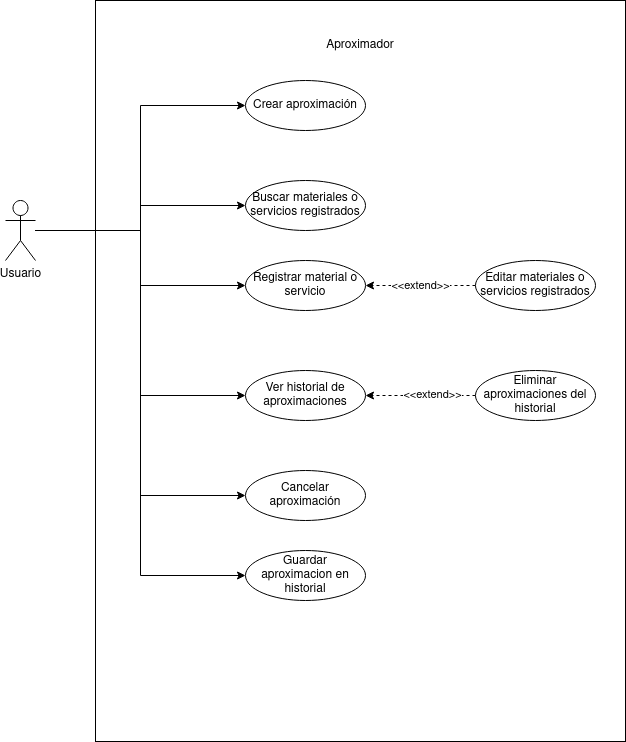

The diagram above was exported from draw.io. Its source (the exported page's mxGraphModel, read from the mxfile embedded in the PNG):
<mxGraphModel dx="868" dy="458" grid="1" gridSize="10" guides="1" tooltips="1" connect="1" arrows="1" fold="1" page="1" pageScale="1" pageWidth="850" pageHeight="1100" math="0" shadow="0">
  <root>
    <mxCell id="0" />
    <mxCell id="1" parent="0" />
    <mxCell id="rIZ2311tvUyVNonsmRdE-2" value="" style="rounded=0;whiteSpace=wrap;html=1;" parent="1" vertex="1">
      <mxGeometry x="150" width="530" height="741" as="geometry" />
    </mxCell>
    <mxCell id="rIZ2311tvUyVNonsmRdE-5" value="&lt;div&gt;Aproximador&lt;/div&gt;" style="text;html=1;strokeColor=none;fillColor=none;align=center;verticalAlign=middle;whiteSpace=wrap;rounded=0;" parent="1" vertex="1">
      <mxGeometry x="365" y="10" width="100" height="70" as="geometry" />
    </mxCell>
    <mxCell id="rIZ2311tvUyVNonsmRdE-40" style="edgeStyle=orthogonalEdgeStyle;rounded=0;orthogonalLoop=1;jettySize=auto;html=1;entryX=0;entryY=0.5;entryDx=0;entryDy=0;" parent="1" source="rIZ2311tvUyVNonsmRdE-6" target="rIZ2311tvUyVNonsmRdE-37" edge="1">
      <mxGeometry relative="1" as="geometry" />
    </mxCell>
    <mxCell id="rIZ2311tvUyVNonsmRdE-41" style="edgeStyle=orthogonalEdgeStyle;rounded=0;orthogonalLoop=1;jettySize=auto;html=1;entryX=0;entryY=0.5;entryDx=0;entryDy=0;" parent="1" source="rIZ2311tvUyVNonsmRdE-6" target="rIZ2311tvUyVNonsmRdE-38" edge="1">
      <mxGeometry relative="1" as="geometry" />
    </mxCell>
    <mxCell id="rIZ2311tvUyVNonsmRdE-49" style="edgeStyle=orthogonalEdgeStyle;rounded=0;orthogonalLoop=1;jettySize=auto;html=1;entryX=0;entryY=0.5;entryDx=0;entryDy=0;" parent="1" source="rIZ2311tvUyVNonsmRdE-6" target="rIZ2311tvUyVNonsmRdE-48" edge="1">
      <mxGeometry relative="1" as="geometry" />
    </mxCell>
    <mxCell id="id6ldkZ3jOYu4t_O8EzH-12" style="edgeStyle=orthogonalEdgeStyle;rounded=0;orthogonalLoop=1;jettySize=auto;html=1;entryX=0;entryY=0.5;entryDx=0;entryDy=0;" parent="1" source="rIZ2311tvUyVNonsmRdE-6" target="id6ldkZ3jOYu4t_O8EzH-11" edge="1">
      <mxGeometry relative="1" as="geometry" />
    </mxCell>
    <mxCell id="gEfvNFeC_bEosCafFLG6-1" style="edgeStyle=orthogonalEdgeStyle;rounded=0;orthogonalLoop=1;jettySize=auto;html=1;entryX=0;entryY=0.5;entryDx=0;entryDy=0;" edge="1" parent="1" source="rIZ2311tvUyVNonsmRdE-6" target="id6ldkZ3jOYu4t_O8EzH-13">
      <mxGeometry relative="1" as="geometry" />
    </mxCell>
    <mxCell id="gEfvNFeC_bEosCafFLG6-4" style="edgeStyle=orthogonalEdgeStyle;rounded=0;orthogonalLoop=1;jettySize=auto;html=1;entryX=0;entryY=0.5;entryDx=0;entryDy=0;" edge="1" parent="1" source="rIZ2311tvUyVNonsmRdE-6" target="id6ldkZ3jOYu4t_O8EzH-14">
      <mxGeometry relative="1" as="geometry" />
    </mxCell>
    <mxCell id="rIZ2311tvUyVNonsmRdE-6" value="&lt;div&gt;Usuario&lt;br&gt;&lt;/div&gt;&lt;div&gt;&lt;br&gt;&lt;/div&gt;" style="shape=umlActor;verticalLabelPosition=bottom;verticalAlign=top;html=1;outlineConnect=0;" parent="1" vertex="1">
      <mxGeometry x="60" y="200" width="30" height="60" as="geometry" />
    </mxCell>
    <mxCell id="rIZ2311tvUyVNonsmRdE-37" value="Crear aproximación" style="ellipse;whiteSpace=wrap;html=1;" parent="1" vertex="1">
      <mxGeometry x="300" y="80" width="120" height="50" as="geometry" />
    </mxCell>
    <mxCell id="rIZ2311tvUyVNonsmRdE-38" value="&lt;div&gt;Registrar material o&lt;/div&gt;&lt;div&gt;servicio&lt;br&gt;&lt;/div&gt;" style="ellipse;whiteSpace=wrap;html=1;" parent="1" vertex="1">
      <mxGeometry x="300" y="260" width="120" height="50" as="geometry" />
    </mxCell>
    <mxCell id="rIZ2311tvUyVNonsmRdE-48" value="Ver historial de aproximaciones" style="ellipse;whiteSpace=wrap;html=1;" parent="1" vertex="1">
      <mxGeometry x="300" y="370" width="120" height="50" as="geometry" />
    </mxCell>
    <mxCell id="gEfvNFeC_bEosCafFLG6-2" style="edgeStyle=orthogonalEdgeStyle;rounded=0;orthogonalLoop=1;jettySize=auto;html=1;exitX=0;exitY=0.5;exitDx=0;exitDy=0;entryX=1;entryY=0.5;entryDx=0;entryDy=0;dashed=1;" edge="1" parent="1" source="id6ldkZ3jOYu4t_O8EzH-6" target="rIZ2311tvUyVNonsmRdE-48">
      <mxGeometry relative="1" as="geometry" />
    </mxCell>
    <mxCell id="gEfvNFeC_bEosCafFLG6-3" value="&lt;div&gt;&amp;lt;&amp;lt;extend&amp;gt;&amp;gt;&lt;/div&gt;" style="edgeLabel;html=1;align=center;verticalAlign=middle;resizable=0;points=[];" vertex="1" connectable="0" parent="gEfvNFeC_bEosCafFLG6-2">
      <mxGeometry x="-0.2" y="-2" relative="1" as="geometry">
        <mxPoint as="offset" />
      </mxGeometry>
    </mxCell>
    <mxCell id="id6ldkZ3jOYu4t_O8EzH-6" value="Eliminar aproximaciones del historial" style="ellipse;whiteSpace=wrap;html=1;" parent="1" vertex="1">
      <mxGeometry x="530" y="370" width="120" height="50" as="geometry" />
    </mxCell>
    <mxCell id="id6ldkZ3jOYu4t_O8EzH-10" value="&amp;lt;&amp;lt;extend&amp;gt;&amp;gt;" style="edgeStyle=orthogonalEdgeStyle;rounded=0;orthogonalLoop=1;jettySize=auto;html=1;entryX=1;entryY=0.5;entryDx=0;entryDy=0;dashed=1;" parent="1" source="id6ldkZ3jOYu4t_O8EzH-8" target="rIZ2311tvUyVNonsmRdE-38" edge="1">
      <mxGeometry relative="1" as="geometry" />
    </mxCell>
    <mxCell id="id6ldkZ3jOYu4t_O8EzH-8" value="Editar materiales o servicios registrados" style="ellipse;whiteSpace=wrap;html=1;" parent="1" vertex="1">
      <mxGeometry x="530" y="260" width="120" height="50" as="geometry" />
    </mxCell>
    <mxCell id="id6ldkZ3jOYu4t_O8EzH-11" value="Buscar materiales o servicios registrados" style="ellipse;whiteSpace=wrap;html=1;" parent="1" vertex="1">
      <mxGeometry x="300" y="180" width="120" height="50" as="geometry" />
    </mxCell>
    <mxCell id="id6ldkZ3jOYu4t_O8EzH-13" value="Cancelar aproximación" style="ellipse;whiteSpace=wrap;html=1;" parent="1" vertex="1">
      <mxGeometry x="300" y="470" width="120" height="50" as="geometry" />
    </mxCell>
    <mxCell id="id6ldkZ3jOYu4t_O8EzH-14" value="Guardar aproximacion en historial" style="ellipse;whiteSpace=wrap;html=1;" parent="1" vertex="1">
      <mxGeometry x="300" y="550" width="120" height="50" as="geometry" />
    </mxCell>
  </root>
</mxGraphModel>